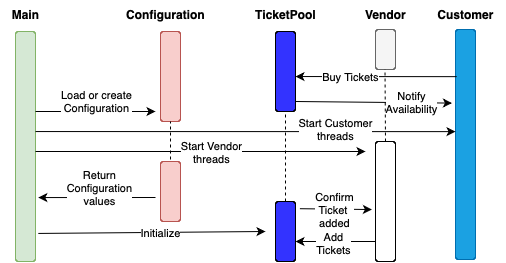

The diagram above was exported from draw.io. Its source (the exported page's mxGraphModel, read from the mxfile embedded in the PNG):
<mxGraphModel dx="658" dy="423" grid="1" gridSize="10" guides="1" tooltips="1" connect="1" arrows="1" fold="1" page="1" pageScale="1" pageWidth="850" pageHeight="1100" math="0" shadow="0">
  <root>
    <mxCell id="0" />
    <mxCell id="1" parent="0" />
    <mxCell id="Q5Lg2hS_lSov3BZggLEQ-17" value="" style="rounded=1;whiteSpace=wrap;html=1;fillColor=#d5e8d4;strokeColor=#82b366;" parent="1" vertex="1">
      <mxGeometry x="280" y="520" width="20" height="230" as="geometry" />
    </mxCell>
    <mxCell id="Q5Lg2hS_lSov3BZggLEQ-18" value="" style="rounded=1;whiteSpace=wrap;html=1;fillColor=#f8cecc;strokeColor=#b85450;" parent="1" vertex="1">
      <mxGeometry x="425" y="520" width="20" height="90" as="geometry" />
    </mxCell>
    <mxCell id="Q5Lg2hS_lSov3BZggLEQ-19" value="" style="rounded=1;whiteSpace=wrap;html=1;fillColor=#3333FF;" parent="1" vertex="1">
      <mxGeometry x="540" y="520" width="20" height="80" as="geometry" />
    </mxCell>
    <mxCell id="Q5Lg2hS_lSov3BZggLEQ-22" value="" style="endArrow=classic;html=1;rounded=0;" parent="1" edge="1">
      <mxGeometry width="50" height="50" relative="1" as="geometry">
        <mxPoint x="300" y="600" as="sourcePoint" />
        <mxPoint x="420" y="600" as="targetPoint" />
      </mxGeometry>
    </mxCell>
    <mxCell id="Q5Lg2hS_lSov3BZggLEQ-23" value="Load or create&lt;div&gt;Configuration&lt;/div&gt;" style="edgeLabel;html=1;align=center;verticalAlign=middle;resizable=0;points=[];" parent="Q5Lg2hS_lSov3BZggLEQ-22" vertex="1" connectable="0">
      <mxGeometry x="0.0533" y="7" relative="1" as="geometry">
        <mxPoint x="-3" y="-3" as="offset" />
      </mxGeometry>
    </mxCell>
    <mxCell id="Q5Lg2hS_lSov3BZggLEQ-24" value="&lt;b&gt;Main&lt;/b&gt;" style="text;html=1;align=center;verticalAlign=middle;resizable=0;points=[];autosize=1;strokeColor=none;fillColor=none;" parent="1" vertex="1">
      <mxGeometry x="265" y="488" width="50" height="30" as="geometry" />
    </mxCell>
    <mxCell id="Q5Lg2hS_lSov3BZggLEQ-25" value="&lt;b&gt;Configuration&lt;/b&gt;" style="text;html=1;align=center;verticalAlign=middle;resizable=0;points=[];autosize=1;strokeColor=none;fillColor=none;" parent="1" vertex="1">
      <mxGeometry x="380" y="488" width="100" height="30" as="geometry" />
    </mxCell>
    <mxCell id="Q5Lg2hS_lSov3BZggLEQ-26" value="&lt;b&gt;TicketPool&lt;/b&gt;" style="text;html=1;align=center;verticalAlign=middle;resizable=0;points=[];autosize=1;strokeColor=none;fillColor=none;" parent="1" vertex="1">
      <mxGeometry x="510" y="488" width="80" height="30" as="geometry" />
    </mxCell>
    <mxCell id="Q5Lg2hS_lSov3BZggLEQ-27" value="" style="endArrow=classic;html=1;rounded=0;entryX=1.14;entryY=0.722;entryDx=0;entryDy=0;entryPerimeter=0;" parent="1" target="Q5Lg2hS_lSov3BZggLEQ-17" edge="1">
      <mxGeometry width="50" height="50" relative="1" as="geometry">
        <mxPoint x="420" y="686" as="sourcePoint" />
        <mxPoint x="400" y="690" as="targetPoint" />
      </mxGeometry>
    </mxCell>
    <mxCell id="Q5Lg2hS_lSov3BZggLEQ-28" value="Return&lt;div&gt;Configuration&lt;/div&gt;&lt;div&gt;values&lt;/div&gt;" style="edgeLabel;html=1;align=center;verticalAlign=middle;resizable=0;points=[];" parent="Q5Lg2hS_lSov3BZggLEQ-27" vertex="1" connectable="0">
      <mxGeometry x="-0.0479" y="-9" relative="1" as="geometry">
        <mxPoint as="offset" />
      </mxGeometry>
    </mxCell>
    <mxCell id="Q5Lg2hS_lSov3BZggLEQ-29" value="" style="endArrow=classic;html=1;rounded=0;exitX=1.14;exitY=0.878;exitDx=0;exitDy=0;exitPerimeter=0;" parent="1" source="Q5Lg2hS_lSov3BZggLEQ-17" edge="1">
      <mxGeometry width="50" height="50" relative="1" as="geometry">
        <mxPoint x="400" y="750" as="sourcePoint" />
        <mxPoint x="530" y="720" as="targetPoint" />
      </mxGeometry>
    </mxCell>
    <mxCell id="Q5Lg2hS_lSov3BZggLEQ-30" value="Initialize" style="edgeLabel;html=1;align=center;verticalAlign=middle;resizable=0;points=[];" parent="Q5Lg2hS_lSov3BZggLEQ-29" vertex="1" connectable="0">
      <mxGeometry x="0.0657" y="-1" relative="1" as="geometry">
        <mxPoint as="offset" />
      </mxGeometry>
    </mxCell>
    <mxCell id="Q5Lg2hS_lSov3BZggLEQ-31" value="" style="rounded=1;whiteSpace=wrap;html=1;" parent="1" vertex="1">
      <mxGeometry x="640" y="630" width="20" height="120" as="geometry" />
    </mxCell>
    <mxCell id="Q5Lg2hS_lSov3BZggLEQ-32" value="" style="endArrow=none;dashed=1;html=1;rounded=0;entryX=0.5;entryY=1;entryDx=0;entryDy=0;" parent="1" target="Q5Lg2hS_lSov3BZggLEQ-18" edge="1">
      <mxGeometry width="50" height="50" relative="1" as="geometry">
        <mxPoint x="435" y="660" as="sourcePoint" />
        <mxPoint x="450" y="700" as="targetPoint" />
      </mxGeometry>
    </mxCell>
    <mxCell id="Q5Lg2hS_lSov3BZggLEQ-33" value="" style="rounded=1;whiteSpace=wrap;html=1;fillColor=#f8cecc;strokeColor=#b85450;" parent="1" vertex="1">
      <mxGeometry x="425" y="650" width="20" height="60" as="geometry" />
    </mxCell>
    <mxCell id="Q5Lg2hS_lSov3BZggLEQ-34" value="" style="endArrow=none;dashed=1;html=1;rounded=0;exitX=0.5;exitY=0;exitDx=0;exitDy=0;" parent="1" source="Q5Lg2hS_lSov3BZggLEQ-35" edge="1">
      <mxGeometry width="50" height="50" relative="1" as="geometry">
        <mxPoint x="550" y="670" as="sourcePoint" />
        <mxPoint x="550" y="600" as="targetPoint" />
      </mxGeometry>
    </mxCell>
    <mxCell id="Q5Lg2hS_lSov3BZggLEQ-35" value="" style="rounded=1;whiteSpace=wrap;html=1;fillColor=#3333FF;" parent="1" vertex="1">
      <mxGeometry x="540" y="690" width="20" height="60" as="geometry" />
    </mxCell>
    <mxCell id="Q5Lg2hS_lSov3BZggLEQ-36" value="" style="endArrow=classic;html=1;rounded=0;" parent="1" edge="1">
      <mxGeometry width="50" height="50" relative="1" as="geometry">
        <mxPoint x="300" y="640" as="sourcePoint" />
        <mxPoint x="630" y="640" as="targetPoint" />
      </mxGeometry>
    </mxCell>
    <mxCell id="Q5Lg2hS_lSov3BZggLEQ-37" value="Start Vendor&lt;div&gt;threads&lt;/div&gt;" style="edgeLabel;html=1;align=center;verticalAlign=middle;resizable=0;points=[];" parent="Q5Lg2hS_lSov3BZggLEQ-36" vertex="1" connectable="0">
      <mxGeometry x="0.0629" y="-1" relative="1" as="geometry">
        <mxPoint as="offset" />
      </mxGeometry>
    </mxCell>
    <mxCell id="Q5Lg2hS_lSov3BZggLEQ-38" value="" style="rounded=1;whiteSpace=wrap;html=1;fillColor=#1ba1e2;fontColor=#ffffff;strokeColor=#006EAF;" parent="1" vertex="1">
      <mxGeometry x="720" y="518" width="20" height="230" as="geometry" />
    </mxCell>
    <mxCell id="Q5Lg2hS_lSov3BZggLEQ-39" value="" style="rounded=1;whiteSpace=wrap;html=1;fillColor=#f5f5f5;fontColor=#333333;strokeColor=#666666;" parent="1" vertex="1">
      <mxGeometry x="640" y="518" width="20" height="40" as="geometry" />
    </mxCell>
    <mxCell id="Q5Lg2hS_lSov3BZggLEQ-40" value="" style="endArrow=classic;html=1;rounded=0;exitX=1;exitY=0.435;exitDx=0;exitDy=0;exitPerimeter=0;entryX=0;entryY=0.444;entryDx=0;entryDy=0;entryPerimeter=0;" parent="1" source="Q5Lg2hS_lSov3BZggLEQ-17" target="Q5Lg2hS_lSov3BZggLEQ-38" edge="1">
      <mxGeometry width="50" height="50" relative="1" as="geometry">
        <mxPoint x="330" y="630" as="sourcePoint" />
        <mxPoint x="450" y="700" as="targetPoint" />
      </mxGeometry>
    </mxCell>
    <mxCell id="Q5Lg2hS_lSov3BZggLEQ-41" value="Start Customer&lt;div&gt;threads&lt;/div&gt;" style="edgeLabel;html=1;align=center;verticalAlign=middle;resizable=0;points=[];" parent="Q5Lg2hS_lSov3BZggLEQ-40" vertex="1" connectable="0">
      <mxGeometry x="0.4248" y="2" relative="1" as="geometry">
        <mxPoint as="offset" />
      </mxGeometry>
    </mxCell>
    <mxCell id="Q5Lg2hS_lSov3BZggLEQ-42" value="" style="endArrow=none;dashed=1;html=1;rounded=0;" parent="1" edge="1">
      <mxGeometry width="50" height="50" relative="1" as="geometry">
        <mxPoint x="650" y="630" as="sourcePoint" />
        <mxPoint x="649.5" y="558" as="targetPoint" />
      </mxGeometry>
    </mxCell>
    <mxCell id="Q5Lg2hS_lSov3BZggLEQ-43" value="&lt;b&gt;Vendor&lt;/b&gt;" style="text;html=1;align=center;verticalAlign=middle;resizable=0;points=[];autosize=1;strokeColor=none;fillColor=none;" parent="1" vertex="1">
      <mxGeometry x="620" y="488" width="60" height="30" as="geometry" />
    </mxCell>
    <mxCell id="Q5Lg2hS_lSov3BZggLEQ-44" value="&lt;b&gt;Customer&lt;/b&gt;" style="text;html=1;align=center;verticalAlign=middle;resizable=0;points=[];autosize=1;strokeColor=none;fillColor=none;" parent="1" vertex="1">
      <mxGeometry x="690" y="488" width="80" height="30" as="geometry" />
    </mxCell>
    <mxCell id="Q5Lg2hS_lSov3BZggLEQ-45" value="" style="endArrow=classic;html=1;rounded=0;exitX=0;exitY=0.75;exitDx=0;exitDy=0;entryX=1;entryY=0.5;entryDx=0;entryDy=0;" parent="1" edge="1">
      <mxGeometry width="50" height="50" relative="1" as="geometry">
        <mxPoint x="640" y="730" as="sourcePoint" />
        <mxPoint x="560" y="730" as="targetPoint" />
      </mxGeometry>
    </mxCell>
    <mxCell id="Q5Lg2hS_lSov3BZggLEQ-46" value="Add&lt;div&gt;Tickets&lt;/div&gt;" style="edgeLabel;html=1;align=center;verticalAlign=middle;resizable=0;points=[];" parent="Q5Lg2hS_lSov3BZggLEQ-45" vertex="1" connectable="0">
      <mxGeometry x="0.07" y="2" relative="1" as="geometry">
        <mxPoint as="offset" />
      </mxGeometry>
    </mxCell>
    <mxCell id="Q5Lg2hS_lSov3BZggLEQ-47" value="" style="endArrow=classic;html=1;rounded=0;exitX=0.06;exitY=0.205;exitDx=0;exitDy=0;exitPerimeter=0;entryX=1;entryY=0.563;entryDx=0;entryDy=0;entryPerimeter=0;" parent="1" source="Q5Lg2hS_lSov3BZggLEQ-38" target="Q5Lg2hS_lSov3BZggLEQ-19" edge="1">
      <mxGeometry width="50" height="50" relative="1" as="geometry">
        <mxPoint x="400" y="750" as="sourcePoint" />
        <mxPoint x="570" y="565" as="targetPoint" />
      </mxGeometry>
    </mxCell>
    <mxCell id="Q5Lg2hS_lSov3BZggLEQ-48" value="Buy Tickets" style="edgeLabel;html=1;align=center;verticalAlign=middle;resizable=0;points=[];" parent="Q5Lg2hS_lSov3BZggLEQ-47" vertex="1" connectable="0">
      <mxGeometry x="0.3151" y="1" relative="1" as="geometry">
        <mxPoint as="offset" />
      </mxGeometry>
    </mxCell>
    <mxCell id="Q5Lg2hS_lSov3BZggLEQ-49" value="" style="endArrow=classic;html=1;rounded=0;entryX=-0.18;entryY=0.567;entryDx=0;entryDy=0;exitX=1.22;exitY=0.12;exitDx=0;exitDy=0;exitPerimeter=0;entryPerimeter=0;" parent="1" source="Q5Lg2hS_lSov3BZggLEQ-35" target="Q5Lg2hS_lSov3BZggLEQ-31" edge="1">
      <mxGeometry width="50" height="50" relative="1" as="geometry">
        <mxPoint x="560" y="705" as="sourcePoint" />
        <mxPoint x="610" y="655" as="targetPoint" />
      </mxGeometry>
    </mxCell>
    <mxCell id="Q5Lg2hS_lSov3BZggLEQ-51" value="Confirm&lt;div&gt;Ticket&amp;nbsp;&lt;/div&gt;&lt;div&gt;added&lt;/div&gt;" style="edgeLabel;html=1;align=center;verticalAlign=middle;resizable=0;points=[];" parent="Q5Lg2hS_lSov3BZggLEQ-49" vertex="1" connectable="0">
      <mxGeometry x="-0.07" y="-1" relative="1" as="geometry">
        <mxPoint as="offset" />
      </mxGeometry>
    </mxCell>
    <mxCell id="Q5Lg2hS_lSov3BZggLEQ-53" value="" style="endArrow=classic;html=1;rounded=0;entryX=-0.18;entryY=0.32;entryDx=0;entryDy=0;entryPerimeter=0;" parent="1" target="Q5Lg2hS_lSov3BZggLEQ-38" edge="1">
      <mxGeometry width="50" height="50" relative="1" as="geometry">
        <mxPoint x="560" y="590" as="sourcePoint" />
        <mxPoint x="610" y="540" as="targetPoint" />
      </mxGeometry>
    </mxCell>
    <mxCell id="Q5Lg2hS_lSov3BZggLEQ-54" value="Notify&lt;div&gt;Availability&lt;/div&gt;" style="edgeLabel;html=1;align=center;verticalAlign=middle;resizable=0;points=[];" parent="Q5Lg2hS_lSov3BZggLEQ-53" vertex="1" connectable="0">
      <mxGeometry x="0.4858" y="1" relative="1" as="geometry">
        <mxPoint as="offset" />
      </mxGeometry>
    </mxCell>
  </root>
</mxGraphModel>